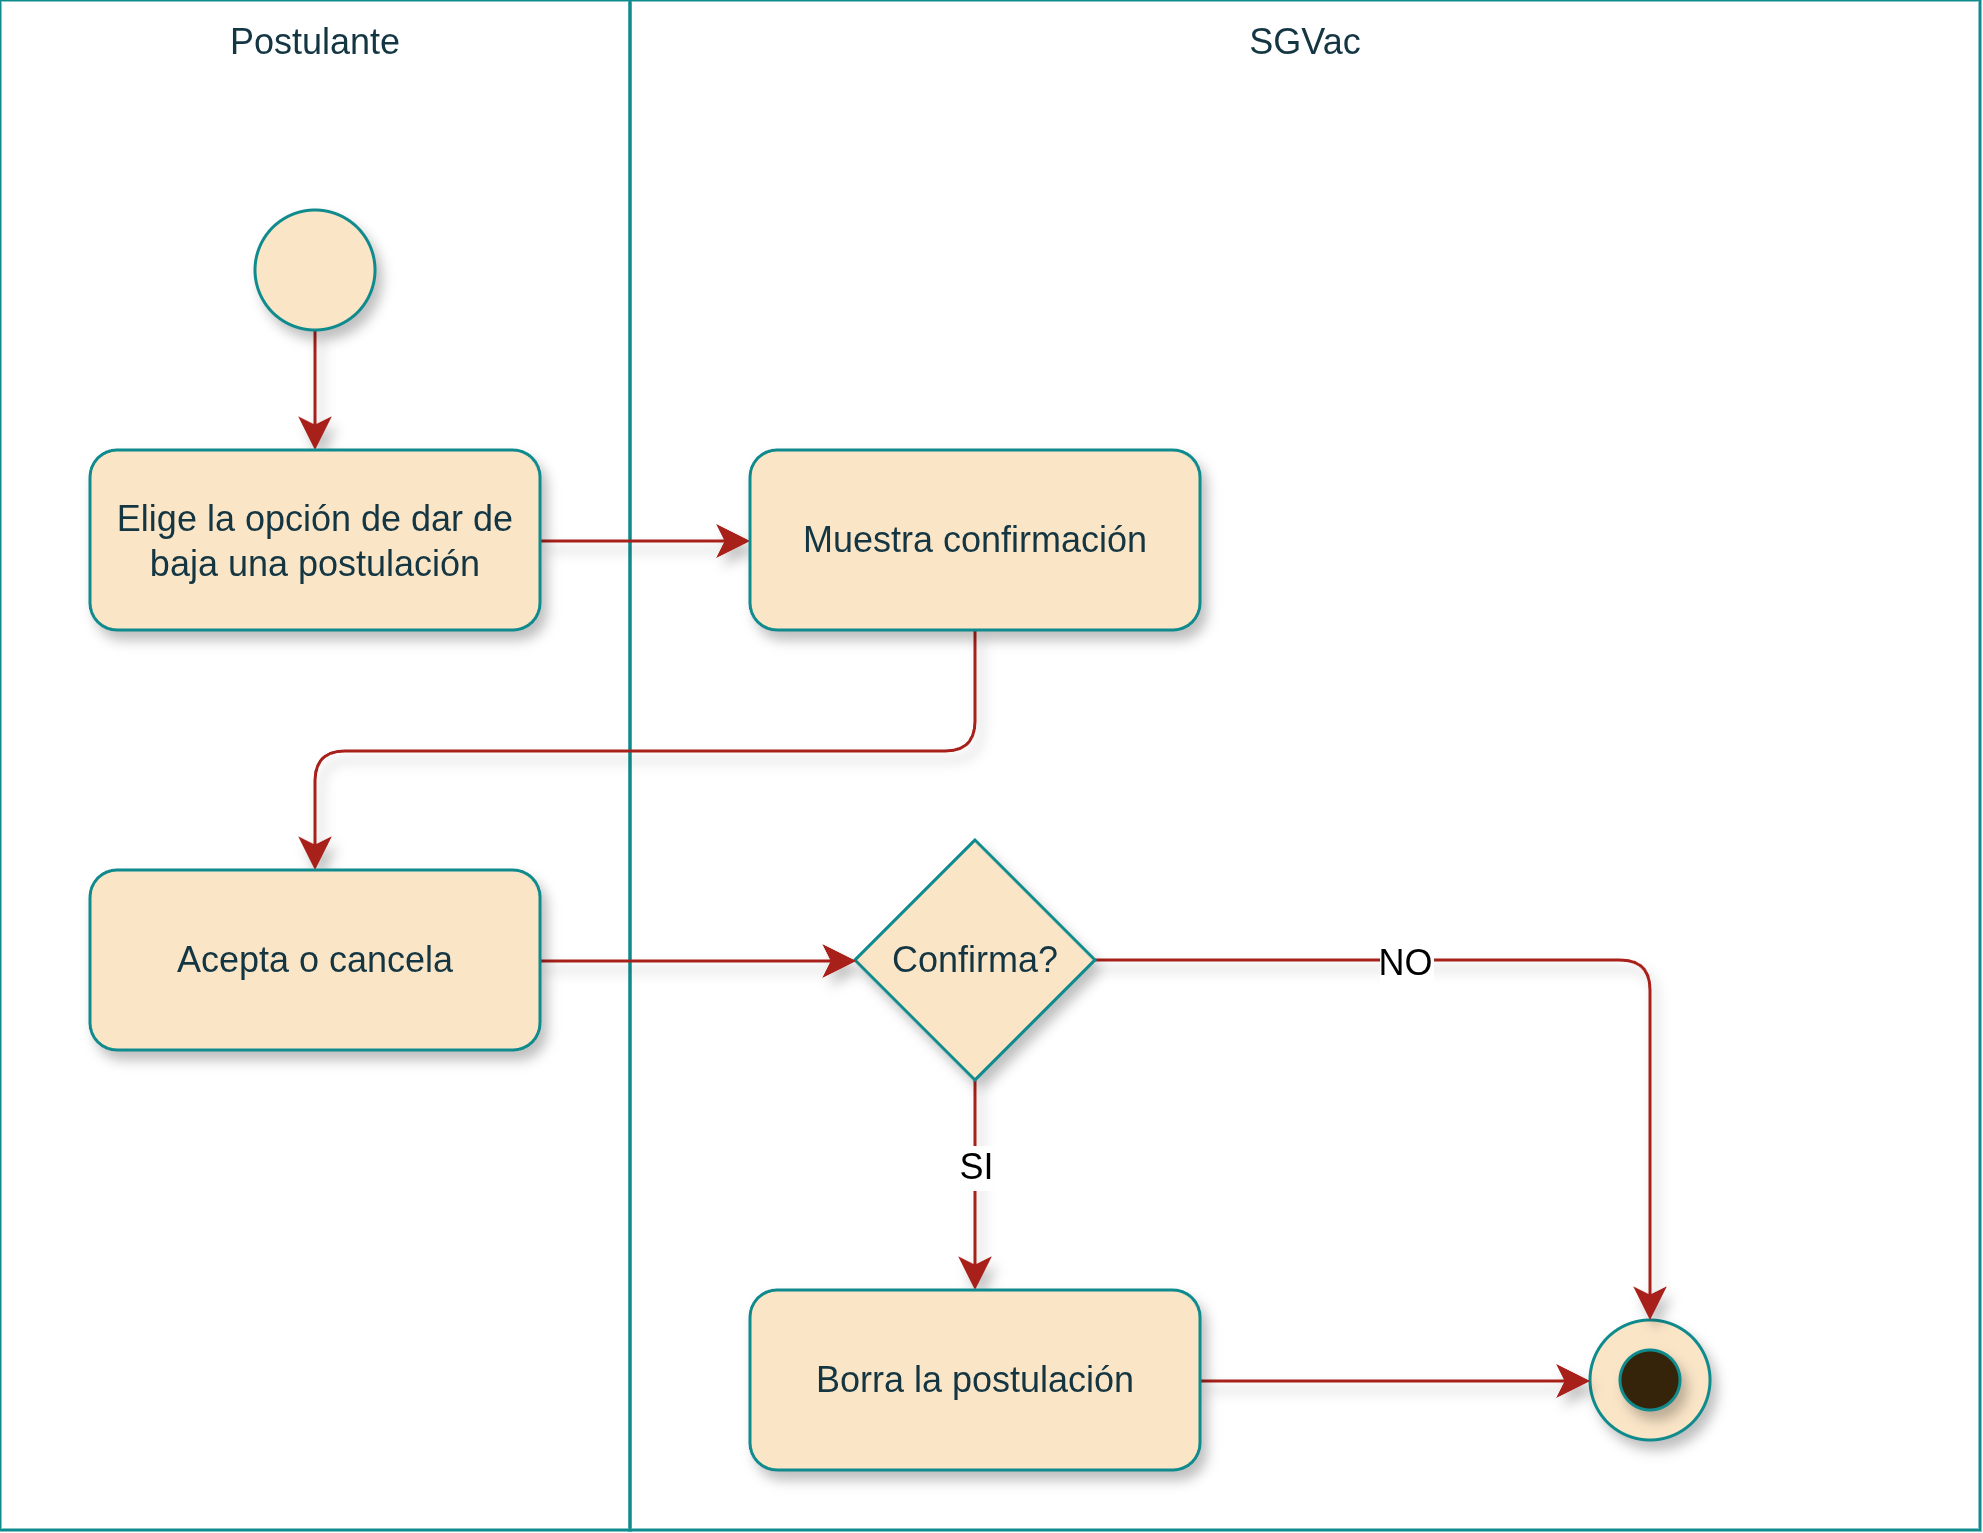

The diagram above was exported from draw.io. Its source (the exported page's mxGraphModel, read from the mxfile embedded in the PNG):
<mxGraphModel dx="783" dy="593" grid="1" gridSize="10" guides="1" tooltips="1" connect="1" arrows="1" fold="1" page="1" pageScale="1" pageWidth="827" pageHeight="1169" math="0" shadow="0">
  <root>
    <mxCell id="0" />
    <mxCell id="1" parent="0" />
    <mxCell id="IVUfIxKTZZv3_LD7kG5y-6" parent="1" style="rounded=0;whiteSpace=wrap;strokeColor=#0F8B8D;fontColor=#143642;fillColor=none;verticalAlign=top;fontFamily=Arimo Nerd Font;labelBackgroundColor=none;html=1;" value="Postulante" vertex="1">
      <mxGeometry height="510" width="210" x="20" y="40" as="geometry" />
    </mxCell>
    <mxCell id="DNTc8l9gZBxjtoVxKWfF-1" parent="1" style="rounded=0;whiteSpace=wrap;strokeColor=#0F8B8D;fontColor=#143642;fillColor=none;verticalAlign=top;fontFamily=Arimo Nerd Font;labelBackgroundColor=none;html=1;" value="SGVac" vertex="1">
      <mxGeometry height="510" width="450" x="230" y="40" as="geometry" />
    </mxCell>
    <mxCell id="vX0-nyg-rzqHEZjBwQVW-1" edge="1" parent="1" source="IVUfIxKTZZv3_LD7kG5y-1" style="edgeStyle=elbowEdgeStyle;shape=connector;curved=0;rounded=1;orthogonalLoop=1;jettySize=auto;elbow=vertical;html=1;strokeColor=#A8201A;align=center;verticalAlign=middle;fontFamily=Arimo Nerd Font;fontSize=12;fontColor=default;labelBackgroundColor=default;resizable=0;startSize=8;endArrow=classic;endSize=8;shadow=1;" target="IVUfIxKTZZv3_LD7kG5y-2" value="">
      <mxGeometry relative="1" as="geometry" />
    </mxCell>
    <mxCell id="Z9y05rFwCxt9J1MBwWmU-1" connectable="0" parent="vX0-nyg-rzqHEZjBwQVW-1" style="edgeLabel;html=1;align=center;verticalAlign=middle;resizable=0;points=[];fontSize=12;fontFamily=Arimo Nerd Font;fontColor=default;labelBackgroundColor=default;" value="" vertex="1">
      <mxGeometry relative="1" x="-0.1101" y="1" as="geometry">
        <mxPoint as="offset" />
      </mxGeometry>
    </mxCell>
    <mxCell id="IVUfIxKTZZv3_LD7kG5y-1" parent="1" style="ellipse;whiteSpace=wrap;aspect=fixed;rounded=1;labelBackgroundColor=none;fillColor=#FAE5C7;strokeColor=#0F8B8D;fontColor=#143642;fontFamily=Arimo Nerd Font;html=1;shadow=1;" value="" vertex="1">
      <mxGeometry height="40" width="40" x="105" y="110" as="geometry" />
    </mxCell>
    <mxCell id="HDorxYZKjoE8NQZowqLH-2" edge="1" parent="1" source="IVUfIxKTZZv3_LD7kG5y-2" style="edgeStyle=elbowEdgeStyle;shape=connector;curved=0;rounded=1;orthogonalLoop=1;jettySize=auto;elbow=vertical;html=1;shadow=1;strokeColor=#A8201A;align=center;verticalAlign=middle;fontFamily=Arimo Nerd Font;fontSize=12;fontColor=default;labelBackgroundColor=default;resizable=0;startSize=8;endArrow=classic;endSize=8;" target="0zscgz5cWm1JYymeTCS0-1" value="">
      <mxGeometry relative="1" as="geometry" />
    </mxCell>
    <mxCell id="IVUfIxKTZZv3_LD7kG5y-2" parent="1" style="rounded=1;whiteSpace=wrap;labelBackgroundColor=none;fillColor=#FAE5C7;strokeColor=#0F8B8D;fontColor=#143642;fontFamily=Arimo Nerd Font;html=1;shadow=1;" value="Elige la opción de dar de baja una postulación" vertex="1">
      <mxGeometry height="60" width="150" x="50" y="190" as="geometry" />
    </mxCell>
    <mxCell id="IVUfIxKTZZv3_LD7kG5y-5" connectable="0" parent="1" style="group;fontFamily=Arimo Nerd Font;labelBackgroundColor=none;fontColor=#143642;html=1;shadow=1;" value="" vertex="1">
      <mxGeometry height="40" width="40" x="550" y="480" as="geometry" />
    </mxCell>
    <mxCell id="IVUfIxKTZZv3_LD7kG5y-3" parent="IVUfIxKTZZv3_LD7kG5y-5" style="ellipse;whiteSpace=wrap;aspect=fixed;rounded=1;labelBackgroundColor=none;fillColor=#FAE5C7;strokeColor=#0F8B8D;fontColor=#143642;fontFamily=Arimo Nerd Font;html=1;shadow=1;" value="" vertex="1">
      <mxGeometry height="40" width="40" as="geometry" />
    </mxCell>
    <mxCell id="IVUfIxKTZZv3_LD7kG5y-4" parent="IVUfIxKTZZv3_LD7kG5y-5" style="ellipse;whiteSpace=wrap;aspect=fixed;rounded=1;labelBackgroundColor=none;fillColor=light-dark(#36240A,#FAE5C7);strokeColor=#0F8B8D;fontColor=#143642;fontFamily=Arimo Nerd Font;html=1;shadow=1;" value="" vertex="1">
      <mxGeometry height="20" width="20" x="10" y="10" as="geometry" />
    </mxCell>
    <mxCell id="HDorxYZKjoE8NQZowqLH-10" edge="1" parent="1" source="0zscgz5cWm1JYymeTCS0-1" style="edgeStyle=elbowEdgeStyle;shape=connector;curved=0;rounded=1;orthogonalLoop=1;jettySize=auto;elbow=vertical;html=1;entryX=0.5;entryY=0;entryDx=0;entryDy=0;shadow=1;strokeColor=#A8201A;align=center;verticalAlign=middle;fontFamily=Arimo Nerd Font;fontSize=12;fontColor=default;labelBackgroundColor=default;resizable=0;startSize=8;endArrow=classic;endSize=8;" target="HDorxYZKjoE8NQZowqLH-3">
      <mxGeometry relative="1" as="geometry" />
    </mxCell>
    <mxCell id="0zscgz5cWm1JYymeTCS0-1" parent="1" style="rounded=1;whiteSpace=wrap;labelBackgroundColor=none;fillColor=#FAE5C7;strokeColor=#0F8B8D;fontColor=#143642;fontFamily=Arimo Nerd Font;html=1;shadow=1;" value="Muestra confirmación" vertex="1">
      <mxGeometry height="60" width="150" x="270" y="190" as="geometry" />
    </mxCell>
    <mxCell id="HDorxYZKjoE8NQZowqLH-12" edge="1" parent="1" source="nNrUFF6f1n4sBPa7KNR9-2" style="edgeStyle=elbowEdgeStyle;shape=connector;curved=0;rounded=1;orthogonalLoop=1;jettySize=auto;elbow=vertical;html=1;shadow=1;strokeColor=#A8201A;align=center;verticalAlign=middle;fontFamily=Arimo Nerd Font;fontSize=12;fontColor=default;labelBackgroundColor=default;resizable=0;startSize=8;endArrow=classic;endSize=8;" target="HDorxYZKjoE8NQZowqLH-7" value="">
      <mxGeometry relative="1" as="geometry" />
    </mxCell>
    <mxCell id="HDorxYZKjoE8NQZowqLH-16" connectable="0" parent="HDorxYZKjoE8NQZowqLH-12" style="edgeLabel;html=1;align=center;verticalAlign=middle;resizable=0;points=[];fontSize=12;fontFamily=Arimo Nerd Font;fontColor=default;labelBackgroundColor=default;" value="SI" vertex="1">
      <mxGeometry relative="1" x="-0.1807" as="geometry">
        <mxPoint as="offset" />
      </mxGeometry>
    </mxCell>
    <mxCell id="HDorxYZKjoE8NQZowqLH-13" edge="1" parent="1" source="nNrUFF6f1n4sBPa7KNR9-2" style="edgeStyle=elbowEdgeStyle;shape=connector;curved=0;rounded=1;orthogonalLoop=1;jettySize=auto;elbow=vertical;html=1;entryX=0.5;entryY=0;entryDx=0;entryDy=0;shadow=1;strokeColor=#A8201A;align=center;verticalAlign=middle;fontFamily=Arimo Nerd Font;fontSize=12;fontColor=default;labelBackgroundColor=default;resizable=0;startSize=8;endArrow=classic;endSize=8;" target="IVUfIxKTZZv3_LD7kG5y-3">
      <mxGeometry relative="1" as="geometry">
        <Array as="points">
          <mxPoint x="460" y="360" />
        </Array>
      </mxGeometry>
    </mxCell>
    <mxCell id="HDorxYZKjoE8NQZowqLH-17" connectable="0" parent="HDorxYZKjoE8NQZowqLH-13" style="edgeLabel;html=1;align=center;verticalAlign=middle;resizable=0;points=[];fontSize=12;fontFamily=Arimo Nerd Font;fontColor=default;labelBackgroundColor=default;" value="NO" vertex="1">
      <mxGeometry relative="1" x="-0.3246" y="-1" as="geometry">
        <mxPoint as="offset" />
      </mxGeometry>
    </mxCell>
    <mxCell id="nNrUFF6f1n4sBPa7KNR9-2" parent="1" style="rhombus;whiteSpace=wrap;strokeColor=#0F8B8D;fontFamily=Arimo Nerd Font;fontSize=12;fontColor=#143642;labelBackgroundColor=none;fillColor=#FAE5C7;textDirection=ltr;html=1;shadow=1;" value="Confirma?" vertex="1">
      <mxGeometry height="80" width="80" x="305" y="320" as="geometry" />
    </mxCell>
    <mxCell id="HDorxYZKjoE8NQZowqLH-11" edge="1" parent="1" source="HDorxYZKjoE8NQZowqLH-3" style="edgeStyle=elbowEdgeStyle;shape=connector;curved=0;rounded=1;orthogonalLoop=1;jettySize=auto;elbow=vertical;html=1;shadow=1;strokeColor=#A8201A;align=center;verticalAlign=middle;fontFamily=Arimo Nerd Font;fontSize=12;fontColor=default;labelBackgroundColor=default;resizable=0;startSize=8;endArrow=classic;endSize=8;" target="nNrUFF6f1n4sBPa7KNR9-2" value="">
      <mxGeometry relative="1" as="geometry" />
    </mxCell>
    <mxCell id="HDorxYZKjoE8NQZowqLH-3" parent="1" style="rounded=1;whiteSpace=wrap;labelBackgroundColor=none;fillColor=#FAE5C7;strokeColor=#0F8B8D;fontColor=#143642;fontFamily=Arimo Nerd Font;html=1;shadow=1;" value="Acepta o cancela" vertex="1">
      <mxGeometry height="60" width="150" x="50" y="330" as="geometry" />
    </mxCell>
    <mxCell id="HDorxYZKjoE8NQZowqLH-15" edge="1" parent="1" source="HDorxYZKjoE8NQZowqLH-7" style="edgeStyle=elbowEdgeStyle;shape=connector;curved=0;rounded=1;orthogonalLoop=1;jettySize=auto;elbow=vertical;html=1;entryX=0;entryY=0.5;entryDx=0;entryDy=0;shadow=1;strokeColor=#A8201A;align=center;verticalAlign=middle;fontFamily=Arimo Nerd Font;fontSize=12;fontColor=default;labelBackgroundColor=default;resizable=0;startSize=8;endArrow=classic;endSize=8;" target="IVUfIxKTZZv3_LD7kG5y-3">
      <mxGeometry relative="1" as="geometry" />
    </mxCell>
    <mxCell id="HDorxYZKjoE8NQZowqLH-7" parent="1" style="rounded=1;whiteSpace=wrap;labelBackgroundColor=none;fillColor=#FAE5C7;strokeColor=#0F8B8D;fontColor=#143642;fontFamily=Arimo Nerd Font;html=1;shadow=1;" value="Borra la postulación" vertex="1">
      <mxGeometry height="60" width="150" x="270" y="470" as="geometry" />
    </mxCell>
  </root>
</mxGraphModel>